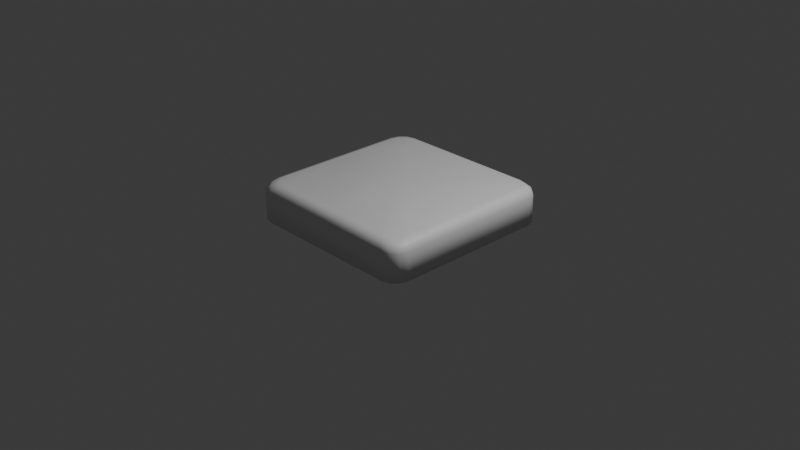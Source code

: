# Source: PressurePlate.blend  (saved by Blender 4.5.90; exported with 4.5.12 LTS)
import bpy
from mathutils import Matrix  # noqa: F401  (used for matrix-valued properties, if any)

bpy.ops.wm.read_factory_settings(use_empty=True)
scene = bpy.context.scene
scene.name = 'Scene'

# ---- collections
col_collection = bpy.data.collections.new('Collection'); scene.collection.children.link(col_collection)

# ---- materials (node trees are filled in below, after node groups)
mat_material = bpy.data.materials.new('Material')
mat_material.alpha_threshold = 0.0
mat_material.roughness = 0.5
mat_material.line_color = (0.0, 0.0, 0.0, 1.0)

# ---- material node trees
mat_material.use_nodes = True; mat_material.node_tree.nodes.clear()
_N = mat_material.node_tree.nodes; _L = mat_material.node_tree.links
n0 = _N.new('ShaderNodeOutputMaterial'); n0.name = 'Material Output'; n0.location = (200, 100)
n1 = _N.new('ShaderNodeBsdfPrincipled'); n1.name = 'Principled BSDF'; n1.location = (-200, 100)
n1.inputs[3].default_value = 1.45
_L.new(n1.outputs[0], n0.inputs[0])
n0.is_active_output = True

# ---- world
world_world = bpy.data.worlds.new('World'); scene.world = world_world
world_world.use_nodes = True; world_world.node_tree.nodes.clear()
_N = world_world.node_tree.nodes; _L = world_world.node_tree.links
n0 = _N.new('ShaderNodeOutputWorld'); n0.name = 'World Output'; n0.location = (200, 100)
n1 = _N.new('ShaderNodeBackground'); n1.name = 'Background'; n1.location = (-200, 100)
n1.inputs[0].default_value = (0.05088, 0.05088, 0.05088, 1.0)
_L.new(n1.outputs[0], n0.inputs[0])
n0.is_active_output = True
world_world.color = (0.05088, 0.05088, 0.05088)
world_world.sun_shadow_jitter_overblur = 0.0

# ---- cameras
cam_camera = bpy.data.cameras.new('Camera')
cam_camera.clip_end = 100.0
cam_camera.ortho_scale = 7.314

# ---- lights
light_light = bpy.data.lights.new('Light', 'POINT')
light_light.energy = 1000.0
light_light.shadow_soft_size = 0.1

# ---- meshes
me_cube = bpy.data.meshes.new('Cube')
me_cube.from_pydata([(-1.0, 0.0, 0.0), (1.0, 0.0, 0.0), (0.9, 0.0, 0.4), (0.95, 0.0, 0.3866), (0.9866, 0.0, 0.35), (1.0, 0.0, 0.3), (-0.9, 0.0, 0.4), (-0.95, 0.0, 0.3866), (-0.9866, 0.0, 0.35), (-1.0, 0.0, 0.3), (0.0, 1.0, 0.0), (0.0, -1.0, 0.0), (0.0, -0.9, 0.4), (0.0, -0.95, 0.3866), (0.0, -0.9866, 0.35), (0.0, -1.0, 0.3), (0.0, 0.9, 0.4), (0.0, 0.95, 0.3866), (0.0, 0.9866, 0.35), (0.0, 1.0, 0.3), (0.0, 0.0, 0.4), (0.0, 0.0, 0.0), (0.8245, 1.0, 0.0), (1.0, 0.8245, 0.0), (0.9122, 0.9765, 0.0), (0.9765, 0.9122, 0.0), (1.0, -0.8245, 0.0), (0.8245, -1.0, 0.0), (0.9765, -0.9122, 0.0), (0.9122, -0.9765, 0.0), (-1.0, 0.8245, 0.0), (-0.8245, 1.0, 0.0), (-0.9765, 0.9122, 0.0), (-0.9122, 0.9765, 0.0), (-0.8245, -1.0, 0.0), (-1.0, -0.8245, 0.0), (-0.9122, -0.9765, 0.0), (-0.9765, -0.9122, 0.0), (0.9, 0.7174, 0.4), (0.7174, 0.9, 0.4), (0.8755, 0.8087, 0.4), (0.8087, 0.8755, 0.4), (1.0, 0.8238, 0.3), (0.8238, 1.0, 0.3), (0.9764, 0.9119, 0.3), (0.9119, 0.9764, 0.3), (0.95, 0.7689, 0.3866), (0.7689, 0.95, 0.3866), (0.9257, 0.8594, 0.3866), (0.8594, 0.9257, 0.3866), (0.9866, 0.8084, 0.35), (0.8084, 0.9866, 0.35), (0.9627, 0.8975, 0.35), (0.8975, 0.9627, 0.35), (0.7174, -0.9, 0.4), (0.9, -0.7174, 0.4), (0.8087, -0.8755, 0.4), (0.8755, -0.8087, 0.4), (0.8238, -1.0, 0.3), (1.0, -0.8238, 0.3), (0.9119, -0.9764, 0.3), (0.9764, -0.9119, 0.3), (0.7689, -0.95, 0.3866), (0.95, -0.7689, 0.3866), (0.8594, -0.9257, 0.3866), (0.9257, -0.8594, 0.3866), (0.8084, -0.9866, 0.35), (0.9866, -0.8084, 0.35), (0.8975, -0.9627, 0.35), (0.9627, -0.8975, 0.35), (-0.7174, 0.9, 0.4), (-0.9, 0.7174, 0.4), (-0.8087, 0.8755, 0.4), (-0.8755, 0.8087, 0.4), (-0.8238, 1.0, 0.3), (-1.0, 0.8238, 0.3), (-0.9119, 0.9764, 0.3), (-0.9764, 0.9119, 0.3), (-0.7689, 0.95, 0.3866), (-0.95, 0.7689, 0.3866), (-0.8594, 0.9257, 0.3866), (-0.9257, 0.8594, 0.3866), (-0.8084, 0.9866, 0.35), (-0.9866, 0.8084, 0.35), (-0.8975, 0.9627, 0.35), (-0.9627, 0.8975, 0.35), (-0.9, -0.7174, 0.4), (-0.7174, -0.9, 0.4), (-0.8755, -0.8087, 0.4), (-0.8087, -0.8755, 0.4), (-1.0, -0.8238, 0.3), (-0.8238, -1.0, 0.3), (-0.9764, -0.9119, 0.3), (-0.9119, -0.9764, 0.3), (-0.95, -0.7689, 0.3866), (-0.7689, -0.95, 0.3866), (-0.9257, -0.8594, 0.3866), (-0.8594, -0.9257, 0.3866), (-0.9866, -0.8084, 0.35), (-0.8084, -0.9866, 0.35), (-0.9627, -0.8975, 0.35), (-0.8975, -0.9627, 0.35)], [], [(63, 55, 57, 65), (65, 57, 56, 64), (64, 56, 54, 62), (86, 94, 96, 88), (88, 96, 97, 89), (89, 97, 95, 87), (67, 63, 65, 69), (69, 65, 64, 68), (68, 64, 62, 66), (94, 98, 100, 96), (96, 100, 101, 97), (97, 101, 99, 95), (59, 67, 69, 61), (61, 69, 68, 60), (60, 68, 66, 58), (98, 90, 92, 100), (100, 92, 93, 101), (101, 93, 91, 99), (47, 39, 41, 49), (49, 41, 40, 48), (48, 40, 38, 46), (51, 47, 49, 53), (53, 49, 48, 52), (52, 48, 46, 50), (43, 51, 53, 45), (45, 53, 52, 44), (44, 52, 50, 42), (70, 78, 80, 72), (72, 80, 81, 73), (73, 81, 79, 71), (78, 82, 84, 80), (80, 84, 85, 81), (81, 85, 83, 79), (82, 74, 76, 84), (84, 76, 77, 85), (85, 77, 75, 83), (30, 75, 77, 32), (32, 77, 76, 33), (33, 76, 74, 31), (42, 23, 25, 44), (44, 25, 24, 45), (45, 24, 22, 43), (58, 27, 29, 60), (60, 29, 28, 61), (61, 28, 26, 59), (90, 35, 37, 92), (92, 37, 36, 93), (93, 36, 34, 91), (10, 22, 24, 25, 23, 1, 21), (23, 42, 5, 1), (10, 19, 43, 22), (27, 58, 15, 11), (1, 5, 59, 26), (21, 1, 26, 28, 29, 27, 11), (31, 74, 19, 10), (0, 9, 75, 30), (30, 32, 33, 31, 10, 21, 0), (0, 21, 11, 34, 36, 37, 35), (35, 90, 9, 0), (11, 15, 91, 34), (38, 2, 3, 46), (16, 39, 47, 17), (38, 40, 41, 39, 16, 20, 2), (50, 4, 5, 42), (18, 51, 43, 19), (46, 3, 4, 50), (17, 47, 51, 18), (54, 12, 13, 62), (2, 55, 63, 3), (2, 20, 12, 54, 56, 57, 55), (66, 14, 15, 58), (4, 67, 59, 5), (62, 13, 14, 66), (3, 63, 67, 4), (16, 70, 72, 73, 71, 6, 20), (6, 71, 79, 7), (70, 16, 17, 78), (82, 18, 19, 74), (8, 83, 75, 9), (7, 79, 83, 8), (78, 17, 18, 82), (20, 6, 86, 88, 89, 87, 12), (12, 87, 95, 13), (86, 6, 7, 94), (98, 8, 9, 90), (14, 99, 91, 15), (13, 95, 99, 14), (94, 7, 8, 98)])
me_cube.polygons.foreach_set('use_smooth', [True] * 88)
_uv = me_cube.uv_layers.new(name='UVMap')
_uv.uv.foreach_set('vector', [0.6313, 0.7211, 0.6375, 0.7147, 0.6406, 0.7261, 0.6361, 0.7323, 0.6361, 0.7323, 0.6406, 0.7261, 0.6489, 0.7344, 0.645, 0.7413, 0.645, 0.7413, 0.6489, 0.7344, 0.6603, 0.7375, 0.6539, 0.7437, 0.8625, 0.7147, 0.8687, 0.7211, 0.8664, 0.7323, 0.8594, 0.7261, 0.8594, 0.7261, 0.8664, 0.7323, 0.8575, 0.7414, 0.8511, 0.7344, 0.8511, 0.7344, 0.8575, 0.7414, 0.8461, 0.7437, 0.8397, 0.7375, 0.6098, 0.7271, 0.6313, 0.7211, 0.6361, 0.7323, 0.6162, 0.7382, 0.6162, 0.7382, 0.6361, 0.7323, 0.645, 0.7413, 0.622, 0.7536, 0.622, 0.7536, 0.645, 0.7413, 0.6539, 0.7437, 0.6223, 0.7609, 0.8687, 0.7211, 0.8742, 0.7267, 0.8724, 0.7377, 0.8664, 0.7323, 0.8664, 0.7323, 0.8724, 0.7377, 0.8622, 0.7474, 0.8575, 0.7414, 0.8575, 0.7414, 0.8622, 0.7474, 0.8503, 0.7492, 0.8461, 0.7437, 0.5625, 0.728, 0.6098, 0.7271, 0.6162, 0.7382, 0.5633, 0.739, 0.5633, 0.739, 0.6162, 0.7382, 0.622, 0.7536, 0.5634, 0.761, 0.5634, 0.761, 0.622, 0.7536, 0.6223, 0.7609, 0.5625, 0.772, 0.625, 0.0241, 0.5625, 0.02203, 0.5636, 0.01102, 0.6325, 0.0129, 0.6325, 0.0129, 0.5636, 0.01102, 0.5675, 0.0001341, 0.625, 0.001675, 0.625, 0.9983, 0.5674, 0.9999, 0.5625, 0.978, 0.6236, 0.9759, 0.6539, 0.5062, 0.6603, 0.5125, 0.6489, 0.5156, 0.645, 0.5087, 0.645, 0.5087, 0.6489, 0.5156, 0.6406, 0.5239, 0.6361, 0.5177, 0.6361, 0.5177, 0.6406, 0.5239, 0.6375, 0.5353, 0.6312, 0.5289, 0.6223, 0.489, 0.6539, 0.5062, 0.645, 0.5087, 0.622, 0.4963, 0.622, 0.4963, 0.645, 0.5087, 0.6361, 0.5177, 0.6162, 0.5118, 0.6162, 0.5118, 0.6361, 0.5177, 0.6312, 0.5289, 0.6098, 0.5229, 0.5625, 0.478, 0.6223, 0.489, 0.622, 0.4963, 0.5634, 0.489, 0.5634, 0.489, 0.622, 0.4963, 0.6162, 0.5118, 0.5633, 0.511, 0.5633, 0.511, 0.6162, 0.5118, 0.6098, 0.5229, 0.5625, 0.522, 0.8397, 0.5125, 0.8461, 0.5062, 0.8575, 0.5086, 0.8511, 0.5156, 0.8511, 0.5156, 0.8575, 0.5086, 0.8664, 0.5177, 0.8594, 0.5239, 0.8594, 0.5239, 0.8664, 0.5177, 0.8687, 0.5289, 0.8625, 0.5353, 0.8461, 0.5062, 0.8503, 0.5008, 0.8622, 0.5026, 0.8575, 0.5086, 0.8575, 0.5086, 0.8622, 0.5026, 0.8724, 0.5123, 0.8664, 0.5177, 0.8664, 0.5177, 0.8724, 0.5123, 0.8742, 0.5233, 0.8687, 0.5289, 0.6236, 0.2726, 0.5625, 0.272, 0.5636, 0.261, 0.6317, 0.2611, 0.6317, 0.2611, 0.5636, 0.261, 0.5636, 0.239, 0.6325, 0.239, 0.6325, 0.239, 0.5636, 0.239, 0.5625, 0.228, 0.625, 0.2276, 0.375, 0.2281, 0.5625, 0.228, 0.5636, 0.239, 0.375, 0.239, 0.375, 0.239, 0.5636, 0.239, 0.5636, 0.261, 0.375, 0.261, 0.375, 0.261, 0.5636, 0.261, 0.5625, 0.272, 0.375, 0.2719, 0.5625, 0.522, 0.375, 0.5219, 0.3722, 0.511, 0.5633, 0.511, 0.5633, 0.511, 0.3722, 0.511, 0.3646, 0.5022, 0.5634, 0.489, 0.5634, 0.489, 0.3646, 0.5022, 0.3578, 0.4952, 0.5625, 0.478, 0.5625, 0.772, 0.3578, 0.7548, 0.3646, 0.7478, 0.5634, 0.761, 0.5634, 0.761, 0.3646, 0.7478, 0.3722, 0.739, 0.5633, 0.739, 0.5633, 0.739, 0.3722, 0.739, 0.375, 0.7281, 0.5625, 0.728, 0.5625, 0.02203, 0.375, 0.02194, 0.375, 0.01097, 0.5636, 0.01102, 0.5636, 0.01102, 0.375, 0.01097, 0.375, 0.0, 0.5675, 0.0001341, 0.5674, 0.9999, 0.375, 1.0, 0.375, 0.9781, 0.5625, 0.978, 0.25, 0.5, 0.3578, 0.4952, 0.3646, 0.5022, 0.3722, 0.511, 0.375, 0.5219, 0.375, 0.625, 0.25, 0.625, 0.375, 0.5219, 0.5625, 0.522, 0.5625, 0.625, 0.375, 0.625, 0.375, 0.375, 0.5625, 0.375, 0.5625, 0.478, 0.3578, 0.4952, 0.3578, 0.7548, 0.5625, 0.772, 0.5625, 0.875, 0.375, 0.875, 0.375, 0.625, 0.5625, 0.625, 0.5625, 0.728, 0.375, 0.7281, 0.25, 0.625, 0.375, 0.625, 0.375, 0.7281, 0.3722, 0.739, 0.3646, 0.7478, 0.3578, 0.7548, 0.25, 0.75, 0.375, 0.2719, 0.5625, 0.272, 0.5625, 0.375, 0.375, 0.375, 0.375, 0.125, 0.5625, 0.125, 0.5625, 0.228, 0.375, 0.2281, 0.125, 0.5219, 0.1279, 0.511, 0.136, 0.5029, 0.1469, 0.5, 0.25, 0.5, 0.25, 0.625, 0.125, 0.625, 0.125, 0.625, 0.25, 0.625, 0.25, 0.75, 0.1469, 0.75, 0.136, 0.7471, 0.1279, 0.739, 0.125, 0.7281, 0.375, 0.02194, 0.5625, 0.02203, 0.5625, 0.125, 0.375, 0.125, 0.375, 0.875, 0.5625, 0.875, 0.5625, 0.978, 0.375, 0.9781, 0.6375, 0.5353, 0.6375, 0.625, 0.6312, 0.625, 0.6312, 0.5289, 0.75, 0.5125, 0.6603, 0.5125, 0.6539, 0.5062, 0.75, 0.5062, 0.6375, 0.5353, 0.6406, 0.5239, 0.6489, 0.5156, 0.6603, 0.5125, 0.75, 0.5125, 0.75, 0.625, 0.6375, 0.625, 0.6098, 0.5229, 0.6098, 0.625, 0.5625, 0.625, 0.5625, 0.522, 0.6174, 0.3752, 0.6223, 0.489, 0.5625, 0.478, 0.5625, 0.375, 0.6312, 0.5289, 0.6312, 0.625, 0.6098, 0.625, 0.6098, 0.5229, 0.75, 0.5062, 0.6539, 0.5062, 0.6223, 0.489, 0.742, 0.5006, 0.6603, 0.7375, 0.75, 0.7375, 0.75, 0.7437, 0.6539, 0.7437, 0.6375, 0.625, 0.6375, 0.7147, 0.6313, 0.7211, 0.6312, 0.625, 0.6375, 0.625, 0.75, 0.625, 0.75, 0.7375, 0.6603, 0.7375, 0.6489, 0.7344, 0.6406, 0.7261, 0.6375, 0.7147, 0.6223, 0.7609, 0.6174, 0.874, 0.5625, 0.875, 0.5625, 0.772, 0.6098, 0.625, 0.6098, 0.7271, 0.5625, 0.728, 0.5625, 0.625, 0.6539, 0.7437, 0.75, 0.7437, 0.742, 0.7494, 0.6223, 0.7609, 0.6312, 0.625, 0.6313, 0.7211, 0.6098, 0.7271, 0.6098, 0.625, 0.75, 0.5125, 0.8397, 0.5125, 0.8511, 0.5156, 0.8594, 0.5239, 0.8625, 0.5353, 0.8625, 0.625, 0.75, 0.625, 0.8625, 0.625, 0.8625, 0.5353, 0.8687, 0.5289, 0.8687, 0.625, 0.8397, 0.5125, 0.75, 0.5125, 0.75, 0.5062, 0.8461, 0.5062, 0.6236, 0.2726, 0.6174, 0.3752, 0.5625, 0.375, 0.5625, 0.272, 0.625, 0.1258, 0.625, 0.2276, 0.5625, 0.228, 0.5625, 0.125, 0.8687, 0.625, 0.8687, 0.5289, 0.8742, 0.5233, 0.8742, 0.625, 0.8461, 0.5062, 0.75, 0.5062, 0.742, 0.5006, 0.8503, 0.5008, 0.75, 0.625, 0.8625, 0.625, 0.8625, 0.7147, 0.8594, 0.7261, 0.8511, 0.7344, 0.8397, 0.7375, 0.75, 0.7375, 0.75, 0.7375, 0.8397, 0.7375, 0.8461, 0.7437, 0.75, 0.7437, 0.8625, 0.7147, 0.8625, 0.625, 0.8687, 0.625, 0.8687, 0.7211, 0.625, 0.0241, 0.625, 0.1258, 0.5625, 0.125, 0.5625, 0.02203, 0.6174, 0.874, 0.6236, 0.9759, 0.5625, 0.978, 0.5625, 0.875, 0.75, 0.7437, 0.8461, 0.7437, 0.8503, 0.7492, 0.742, 0.7494, 0.8687, 0.7211, 0.8687, 0.625, 0.8742, 0.625, 0.8742, 0.7267])
me_cube.materials.append(mat_material)
me_cube.use_mirror_vertex_groups = False
me_cube.update()

# ---- objects
ob_cube = bpy.data.objects.new('Cube', me_cube)
ob_light = bpy.data.objects.new('Light', light_light)
ob_camera = bpy.data.objects.new('Camera', cam_camera)

# ---- transforms, parenting, visibility, modifiers, constraints
ob_cube.location = (0.0, 0.0, 0.0)
ob_cube.lock_rotations_4d = False
ob_cube.empty_display_type = 'ARROWS'
ob_cube.lineart.crease_threshold = 0.0
ob_light.location = (4.076, 1.005, 5.904)
ob_light.rotation_euler = (0.6503, 0.05522, 1.866)
ob_light.lock_rotations_4d = False
ob_light.empty_display_type = 'ARROWS'
ob_light.color = (0.0, 0.0, 0.0, 0.0)
ob_light.lineart.crease_threshold = 0.0
ob_camera.location = (7.359, -6.926, 4.958)
ob_camera.rotation_euler = (1.109, 0.0, 0.8149)
ob_camera.lock_rotations_4d = False
ob_camera.empty_display_type = 'ARROWS'
ob_camera.color = (0.0, 0.0, 0.0, 0.0)
ob_camera.display_type = 'WIRE'
ob_camera.lineart.crease_threshold = 0.0

# ---- collection membership
col_collection.objects.link(ob_cube)
col_collection.objects.link(ob_light)
col_collection.objects.link(ob_camera)

# ---- scene / render settings (as saved in the file)
scene.camera = ob_camera
scene.frame_start = 1; scene.frame_end = 250; scene.frame_set(1)
scene.render.engine = 'BLENDER_EEVEE_NEXT'
bpy.context.view_layer.update()
